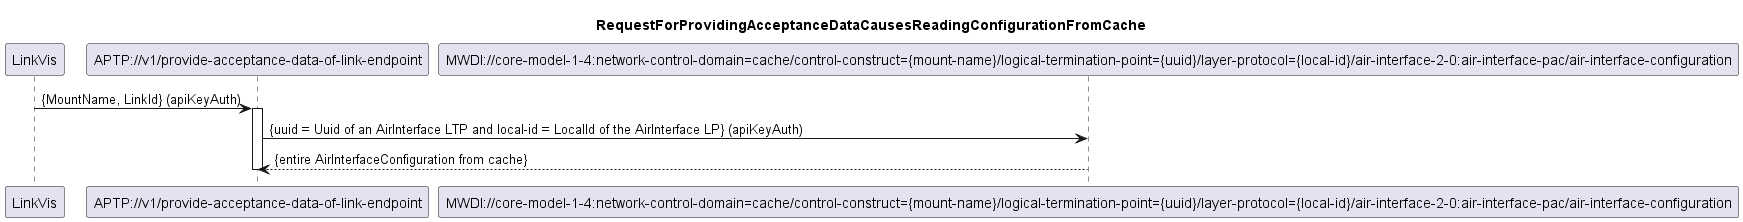

The diagram above was rendered by PlantUML. Its source (embedded in the PNG):
@startuml 103_ReadingConfigFromCache
skinparam responseMessageBelowArrow true

title
RequestForProvidingAcceptanceDataCausesReadingConfigurationFromCache
end title

participant "LinkVis" as LinkVis
participant "APTP://v1/provide-acceptance-data-of-link-endpoint" as APTP
participant "MWDI://core-model-1-4:network-control-domain=cache/control-construct={mount-name}/logical-termination-point={uuid}/layer-protocol={local-id}/air-interface-2-0:air-interface-pac/air-interface-configuration" as MwdiConfig

LinkVis -> APTP: {MountName, LinkId} (apiKeyAuth)
activate APTP

APTP -> MwdiConfig: {uuid = Uuid of an AirInterface LTP and local-id = LocalId of the AirInterface LP} (apiKeyAuth)
MwdiConfig --> APTP: {entire AirInterfaceConfiguration from cache}

deactivate APTP

@enduml